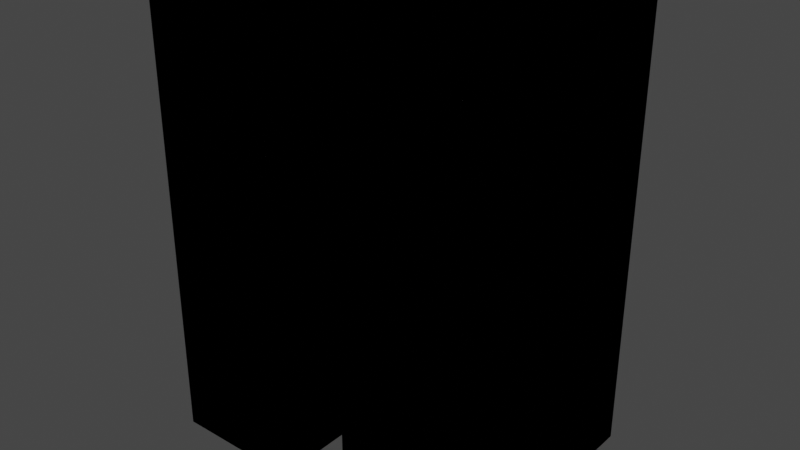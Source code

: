 # Source: pause_icon.blend  (saved by Blender 2.81.16; exported with 4.5.12 LTS)
import bpy
from mathutils import Matrix  # noqa: F401  (used for matrix-valued properties, if any)

bpy.ops.wm.read_factory_settings(use_empty=True)
scene = bpy.context.scene
scene.name = 'Scene'

# ---- collections
col_collection = bpy.data.collections.new('Collection'); scene.collection.children.link(col_collection)

# ---- materials (node trees are filled in below, after node groups)
mat_material = bpy.data.materials.new('Material')
mat_material.alpha_threshold = 0.0
mat_material.use_transparent_shadow = False
mat_material.line_color = (0.0, 0.0, 0.0, 1.0)

# ---- material node trees
mat_material.use_nodes = True; mat_material.node_tree.nodes.clear()
_N = mat_material.node_tree.nodes; _L = mat_material.node_tree.links
n0 = _N.new('ShaderNodeOutputMaterial'); n0.name = 'Material Output'; n0.location = (300, 300)
n1 = _N.new('ShaderNodeBsdfPrincipled'); n1.name = 'Principled BSDF'; n1.location = (10, 300)
n1.distribution = 'GGX'
n1.subsurface_method = 'BURLEY'
n1.inputs[2].default_value = 0.4
n1.inputs[3].default_value = 1.45
n1.inputs[27].default_value = (0.0, 0.0, 0.0, 1.0)
n1.inputs[28].default_value = 1.0
_L.new(n1.outputs[0], n0.inputs[0])
n0.is_active_output = True

# ---- world
world_world = bpy.data.worlds.new('World'); scene.world = world_world
world_world.use_nodes = True; world_world.node_tree.nodes.clear()
_N = world_world.node_tree.nodes; _L = world_world.node_tree.links
n0 = _N.new('ShaderNodeOutputWorld'); n0.name = 'World Output'; n0.location = (300, 300)
n1 = _N.new('ShaderNodeBackground'); n1.name = 'Background'; n1.location = (10, 300)
n1.inputs[0].default_value = (0.05088, 0.05088, 0.05088, 1.0)
_L.new(n1.outputs[0], n0.inputs[0])
n0.is_active_output = True
world_world.color = (0.05088, 0.05088, 0.05088)
world_world.use_sun_shadow = False
world_world.sun_shadow_jitter_overblur = 0.0

# ---- meshes
me_cube = bpy.data.meshes.new('Cube')
me_cube.from_pydata([(1.0, 1.0, 1.0), (1.0, 1.0, -1.0), (1.0, -1.0, 1.0), (1.0, -1.0, -1.0), (-1.0, 1.0, 1.0), (-1.0, 1.0, -1.0), (-1.0, -1.0, 1.0), (-1.0, -1.0, -1.0)], [], [(0, 4, 6, 2), (3, 2, 6, 7), (7, 6, 4, 5), (5, 1, 3, 7), (1, 0, 2, 3), (5, 4, 0, 1)])
_uv = me_cube.uv_layers.new(name='UVMap')
_uv.uv.foreach_set('vector', [0.625, 0.5, 0.875, 0.5, 0.875, 0.75, 0.625, 0.75, 0.375, 0.75, 0.625, 0.75, 0.625, 1.0, 0.375, 1.0, 0.375, 0.0, 0.625, 0.0, 0.625, 0.25, 0.375, 0.25, 0.125, 0.5, 0.375, 0.5, 0.375, 0.75, 0.125, 0.75, 0.375, 0.5, 0.625, 0.5, 0.625, 0.75, 0.375, 0.75, 0.375, 0.25, 0.625, 0.25, 0.625, 0.5, 0.375, 0.5])
me_cube.materials.append(mat_material)
me_cube.use_remesh_preserve_volume = False
me_cube.use_remesh_preserve_attributes = False
me_cube.use_mirror_vertex_groups = False
me_cube.update()
me_cube_001 = bpy.data.meshes.new('Cube.001')
me_cube_001.from_pydata([(1.0, 1.0, 1.0), (1.0, 1.0, -1.0), (1.0, -1.0, 1.0), (1.0, -1.0, -1.0), (-1.0, 1.0, 1.0), (-1.0, 1.0, -1.0), (-1.0, -1.0, 1.0), (-1.0, -1.0, -1.0)], [], [(0, 4, 6, 2), (3, 2, 6, 7), (7, 6, 4, 5), (5, 1, 3, 7), (1, 0, 2, 3), (5, 4, 0, 1)])
_uv = me_cube_001.uv_layers.new(name='UVMap')
_uv.uv.foreach_set('vector', [0.625, 0.5, 0.875, 0.5, 0.875, 0.75, 0.625, 0.75, 0.375, 0.75, 0.625, 0.75, 0.625, 1.0, 0.375, 1.0, 0.375, 0.0, 0.625, 0.0, 0.625, 0.25, 0.375, 0.25, 0.125, 0.5, 0.375, 0.5, 0.375, 0.75, 0.125, 0.75, 0.375, 0.5, 0.625, 0.5, 0.625, 0.75, 0.375, 0.75, 0.375, 0.25, 0.625, 0.25, 0.625, 0.5, 0.375, 0.5])
me_cube_001.materials.append(mat_material)
me_cube_001.use_remesh_preserve_volume = False
me_cube_001.use_remesh_preserve_attributes = False
me_cube_001.use_mirror_vertex_groups = False
me_cube_001.update()

# ---- objects
ob_cube = bpy.data.objects.new('Cube', me_cube)
ob_cube_001 = bpy.data.objects.new('Cube.001', me_cube_001)

# ---- transforms, parenting, visibility, modifiers, constraints
ob_cube.location = (0.45, 0.0, 0.0)
ob_cube.scale = (0.2836, 0.5438, 1.0)
ob_cube.lock_rotations_4d = False
ob_cube.empty_display_type = 'ARROWS'
ob_cube.lineart.crease_threshold = 0.0
_m = ob_cube.modifiers.new('Mirror', 'MIRROR')
ob_cube_001.location = (-0.45, 0.0, 0.0)
ob_cube_001.scale = (0.2836, 0.5438, 1.0)
ob_cube_001.lock_rotations_4d = False
ob_cube_001.empty_display_type = 'ARROWS'
ob_cube_001.lineart.crease_threshold = 0.0
_m = ob_cube_001.modifiers.new('Mirror', 'MIRROR')

# ---- collection membership
col_collection.objects.link(ob_cube)
col_collection.objects.link(ob_cube_001)

# ---- scene / render settings (as saved in the file)
scene.frame_start = 1; scene.frame_end = 250; scene.frame_set(1)
scene.render.engine = 'BLENDER_EEVEE_NEXT'
scene.cycles.use_denoising = False
scene.cycles.samples = 128
scene.cycles.sampling_pattern = 'TABULATED_SOBOL'
scene.cycles.use_adaptive_sampling = False
scene.cycles.use_light_tree = False
scene.view_settings.view_transform = 'Filmic'
bpy.context.view_layer.update()

# ---- added for rendering (the .blend has no active camera and no usable light): camera, sun
cam_auto = bpy.data.cameras.new('AutoCamera')
cam_auto.lens = 50.0
cam_auto.sensor_width = 36.0
cam_auto.clip_end = 1000.0
ob_auto_camera = bpy.data.objects.new('AutoCamera', cam_auto)
scene.collection.objects.link(ob_auto_camera)
ob_auto_camera.location = (2.50589, -3.00707, 2.00471)
ob_auto_camera.rotation_euler = (1.09748, -7.21219e-08, 0.694738)
scene.camera = ob_auto_camera
light_auto_sun = bpy.data.lights.new('AutoSun', 'SUN')
light_auto_sun.energy = 3.0
light_auto_sun.angle = 0.0523599
ob_auto_sun = bpy.data.objects.new('AutoSun', light_auto_sun)
scene.collection.objects.link(ob_auto_sun)
ob_auto_sun.rotation_euler = (0.872665, 0.174533, 0.523599)
bpy.context.view_layer.update()
